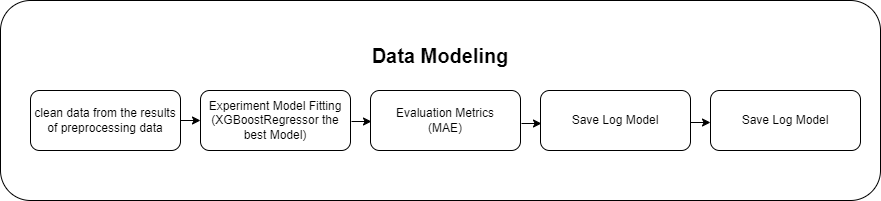

The diagram above was exported from draw.io. Its source (the exported page's mxGraphModel, read from the mxfile embedded in the PNG):
<mxGraphModel dx="794" dy="456" grid="1" gridSize="10" guides="1" tooltips="1" connect="1" arrows="1" fold="1" page="1" pageScale="1" pageWidth="4681" pageHeight="3300" math="0" shadow="0">
  <root>
    <mxCell id="0" />
    <mxCell id="1" parent="0" />
    <mxCell id="VGjkTEwk1Wh-703GWlrO-1" value="" style="rounded=1;whiteSpace=wrap;html=1;" parent="1" vertex="1">
      <mxGeometry x="120" y="50" width="880" height="200" as="geometry" />
    </mxCell>
    <mxCell id="VGjkTEwk1Wh-703GWlrO-2" value="clean data from the results of preprocessing data" style="rounded=1;whiteSpace=wrap;html=1;" parent="1" vertex="1">
      <mxGeometry x="150" y="140" width="150" height="60" as="geometry" />
    </mxCell>
    <mxCell id="VGjkTEwk1Wh-703GWlrO-3" value="Experiment Model Fitting&lt;br&gt;(XGBoostRegressor the best Model)" style="rounded=1;whiteSpace=wrap;html=1;" parent="1" vertex="1">
      <mxGeometry x="320" y="140" width="150" height="60" as="geometry" />
    </mxCell>
    <mxCell id="VGjkTEwk1Wh-703GWlrO-4" value="Evaluation Metrics &lt;br&gt;(MAE)" style="rounded=1;whiteSpace=wrap;html=1;" parent="1" vertex="1">
      <mxGeometry x="490" y="140" width="150" height="60" as="geometry" />
    </mxCell>
    <mxCell id="VGjkTEwk1Wh-703GWlrO-5" value="Save Log Model" style="rounded=1;whiteSpace=wrap;html=1;" parent="1" vertex="1">
      <mxGeometry x="660" y="140" width="150" height="60" as="geometry" />
    </mxCell>
    <mxCell id="VGjkTEwk1Wh-703GWlrO-6" value="&lt;font style=&quot;font-size: 20px&quot;&gt;&lt;b&gt;Data Modeling&lt;/b&gt;&lt;/font&gt;" style="text;html=1;strokeColor=none;fillColor=none;align=center;verticalAlign=middle;whiteSpace=wrap;rounded=0;" parent="1" vertex="1">
      <mxGeometry x="435" y="90" width="250" height="30" as="geometry" />
    </mxCell>
    <mxCell id="VGjkTEwk1Wh-703GWlrO-7" value="" style="endArrow=classic;html=1;rounded=0;fontSize=20;" parent="1" source="VGjkTEwk1Wh-703GWlrO-2" edge="1">
      <mxGeometry width="50" height="50" relative="1" as="geometry">
        <mxPoint x="300" y="220" as="sourcePoint" />
        <mxPoint x="320" y="170" as="targetPoint" />
      </mxGeometry>
    </mxCell>
    <mxCell id="VGjkTEwk1Wh-703GWlrO-8" value="" style="endArrow=classic;html=1;rounded=0;fontSize=20;" parent="1" edge="1">
      <mxGeometry width="50" height="50" relative="1" as="geometry">
        <mxPoint x="471" y="171" as="sourcePoint" />
        <mxPoint x="491" y="171" as="targetPoint" />
      </mxGeometry>
    </mxCell>
    <mxCell id="VGjkTEwk1Wh-703GWlrO-9" value="" style="endArrow=classic;html=1;rounded=0;fontSize=20;" parent="1" edge="1">
      <mxGeometry width="50" height="50" relative="1" as="geometry">
        <mxPoint x="641" y="173" as="sourcePoint" />
        <mxPoint x="661" y="173" as="targetPoint" />
      </mxGeometry>
    </mxCell>
    <mxCell id="VGjkTEwk1Wh-703GWlrO-10" value="Save Log Model" style="rounded=1;whiteSpace=wrap;html=1;" parent="1" vertex="1">
      <mxGeometry x="830" y="140" width="150" height="60" as="geometry" />
    </mxCell>
    <mxCell id="VGjkTEwk1Wh-703GWlrO-11" value="" style="endArrow=classic;html=1;rounded=0;fontSize=20;" parent="1" edge="1">
      <mxGeometry width="50" height="50" relative="1" as="geometry">
        <mxPoint x="810" y="172" as="sourcePoint" />
        <mxPoint x="830" y="172" as="targetPoint" />
      </mxGeometry>
    </mxCell>
  </root>
</mxGraphModel>